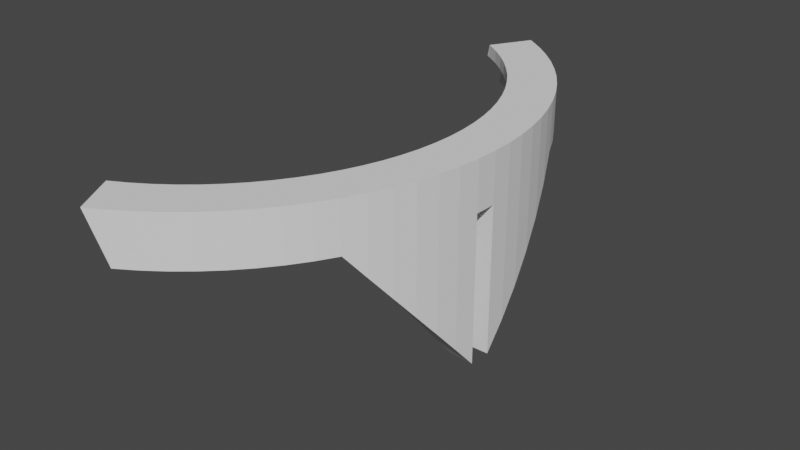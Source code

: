 # Source: SantaDisk_Lip_Catch.blend  (saved by Blender 3.6.11; exported with 4.5.12 LTS)
import bpy
from mathutils import Matrix  # noqa: F401  (used for matrix-valued properties, if any)

bpy.ops.wm.read_factory_settings(use_empty=True)
scene = bpy.context.scene
scene.name = 'Scene'

# ---- collections
col_collection = bpy.data.collections.new('Collection'); scene.collection.children.link(col_collection)

# ---- world
world_world = bpy.data.worlds.new('World'); scene.world = world_world
world_world.use_nodes = True; world_world.node_tree.nodes.clear()
_N = world_world.node_tree.nodes; _L = world_world.node_tree.links
n0 = _N.new('ShaderNodeOutputWorld'); n0.name = 'World Output'; n0.location = (300, 300)
n1 = _N.new('ShaderNodeBackground'); n1.name = 'Background'; n1.location = (10, 300)
n1.inputs[0].default_value = (0.05088, 0.05088, 0.05088, 1.0)
_L.new(n1.outputs[0], n0.inputs[0])
n0.is_active_output = True
world_world.color = (0.05088, 0.05088, 0.05088)
world_world.use_sun_shadow = False
world_world.sun_shadow_jitter_overblur = 0.0

# ---- meshes
me_circle_003 = bpy.data.meshes.new('Circle.003')
me_circle_003.from_pydata([(-79.27, -45.79, 7.35), (-75.88, -51.22, 7.35), (-79.27, -45.79, 0.02958), (-81.24, -42.09, 7.35), (-75.57, -38.81, 7.35), (-76.29, -37.47, 10.0), (-73.61, -42.5, 7.35), (-70.47, -47.53, 7.35), (-73.61, -42.5, 10.0), (-70.47, -47.53, 10.0), (-86.6, -50.0, 10.0), (-82.9, -55.92, 10.0), (-86.6, -50.0, 0.07563), (-89.27, -44.98, 10.0), (-86.58, -50.04, 0.0), (-82.9, -55.92, 0.0), (-79.26, -45.81, 0.0), (-75.9, -51.19, 0.0), (-75.88, -51.22, 0.0), (-72.14, -56.37, 0.0), (-72.13, -56.39, 0.0), (-78.8, -61.57, 0.0), (-74.31, -66.91, 0.0), (-78.8, -61.57, 10.0), (-66.98, -52.33, 10.0), (-74.31, -66.91, 10.0), (-63.17, -56.88, 10.0), (-69.47, -71.93, 10.0), (-64.28, -76.6, 10.0), (-69.47, -71.93, 0.0), (-59.05, -61.14, 10.0), (-59.05, -61.14, 7.35), (-54.64, -65.11, 10.0), (-54.64, -65.11, 7.35), (-49.96, -68.77, 10.0), (-45.04, -72.08, 10.0), (-58.78, -80.9, 10.0), (-49.96, -68.77, 7.35), (-45.04, -72.08, 7.35), (-39.91, -75.05, 7.35), (-39.91, -75.05, 10.0), (-34.57, -77.65, 7.35), (-34.57, -77.65, 10.0), (-29.07, -79.87, 7.35), (-29.07, -79.87, 10.0), (-23.43, -81.71, 7.35), (-23.43, -81.71, 10.0), (-17.67, -83.14, 7.35), (-17.67, -83.14, 10.0), (-11.83, -84.17, 7.35), (-11.83, -84.17, 10.0), (-5.929, -84.79, 7.35), (-5.929, -84.79, 10.0), (2.527e-06, -85.0, 7.35), (5.929, -84.79, 7.35), (3.387e-06, -85.0, 10.0), (3.476e-06, -100.0, 10.0), (5.929, -84.79, 10.0), (11.83, -84.17, 10.0), (6.976, -99.76, 10.0), (6.976, -99.76, 0.0), (13.92, -99.03, 10.0), (13.92, -99.03, 0.0), (20.79, -97.81, 10.0), (20.79, -97.81, 0.0), (17.67, -83.14, 10.0), (27.56, -96.13, 10.0), (27.56, -96.13, 0.0), (23.43, -81.71, 10.0), (34.2, -93.97, 10.0), (40.67, -91.35, 10.0), (29.07, -79.87, 10.0), (34.2, -93.97, 0.0), (31.32, -86.06, 0.0), (40.67, -91.35, 0.0), (37.25, -83.66, 0.0), (46.95, -88.29, 0.0), (52.99, -84.8, 0.0), (46.95, -88.29, 10.0), (42.99, -80.86, 3.686e-06), (42.97, -80.87, 3.659e-06), (48.5, -77.67, 5.516e-06), (48.5, -77.67, 7.35), (48.53, -77.66, 5.531e-06), (53.8, -74.1, 3.703e-06), (53.8, -74.1, 7.35), (53.82, -74.08, 3.689e-06), (58.78, -80.9, 0.0), (58.84, -70.16, 1.86e-06), (58.86, -70.14, 1.845e-06), (58.84, -70.16, 7.35), (63.58, -65.88, 7.35), (68.02, -61.28, 7.35), (63.58, -65.88, 1.543e-08), (63.6, -65.86, 0.0), (68.02, -61.28, 0.0), (69.47, -71.93, 0.0), (64.28, -76.6, 0.0), (74.31, -66.91, 0.0), (69.47, -71.93, 10.0), (59.05, -61.14, 10.0), (64.28, -76.6, 10.0), (74.31, -66.91, 10.0), (63.17, -56.88, 10.0), (78.8, -61.57, 10.0), (66.98, -52.33, 10.0), (82.9, -55.92, 10.0), (78.8, -61.57, 0.0), (72.14, -56.37, 0.0), (82.9, -55.92, 0.0), (75.9, -51.19, 0.0), (86.59, -50.02, 0.0), (83.55, -54.89, 10.0), (79.27, -45.79, 0.0), (79.27, -45.79, 0.0), (79.27, -45.79, 2.09e-05), (77.04, -49.37, 7.35), (75.88, -51.22, 7.35), (71.37, -46.09, 7.35), (70.47, -47.53, 7.35), (70.56, -47.38, 10.0), (70.47, -47.53, 10.0), (66.98, -52.33, 7.35), (63.17, -56.88, 7.35), (59.05, -61.14, 7.35), (54.64, -65.11, 7.35), (54.64, -65.11, 10.0), (49.96, -68.77, 7.35), (49.96, -68.77, 10.0), (45.04, -72.08, 7.35), (39.91, -75.05, 7.35), (45.04, -72.08, 10.0), (39.91, -75.05, 10.0), (52.99, -84.8, 10.0), (58.78, -80.9, 10.0), (34.57, -77.65, 10.0), (34.57, -77.65, 7.35), (29.07, -79.87, 7.35), (23.43, -81.71, 7.35), (17.67, -83.14, 7.35), (11.83, -84.17, 7.35), (72.13, -56.39, 7.35), (75.88, -51.22, 0.0), (72.13, -56.39, 0.0), (68.04, -61.26, 0.0), (42.97, -80.87, 7.35), (37.23, -83.67, 7.35), (37.23, -83.67, 0.0), (31.31, -86.06, 7.35), (31.31, -86.06, 0.0), (25.23, -88.04, 7.35), (19.03, -89.59, 7.35), (25.23, -88.04, 0.0), (19.04, -89.58, 0.0), (19.03, -89.59, 0.0), (25.24, -88.04, 0.0), (12.75, -90.7, 0.0), (12.74, -90.7, 8.513e-09), (12.74, -90.7, 7.35), (6.389, -91.36, 3.68e-06), (6.385, -91.37, 3.676e-06), (6.385, -91.37, 7.35), (7.984e-08, -91.59, -2.132e-12), (0.0, -100.0, 0.0), (0.0, -91.59, -2.132e-12), (-6.385, -91.37, 9.138e-13), (0.0, -91.59, 7.35), (-6.385, -91.37, 7.35), (-12.74, -90.7, 7.35), (-19.03, -89.59, 7.35), (-12.74, -90.7, 3.68e-06), (-12.75, -90.7, 3.681e-06), (-6.389, -91.36, 9.138e-13), (-6.976, -99.76, 0.0), (-6.976, -99.76, 10.0), (-13.92, -99.03, 0.0), (-13.92, -99.03, 10.0), (-20.79, -97.81, 0.0), (-19.04, -89.58, 0.0), (-27.56, -96.13, 0.0), (-20.79, -97.81, 10.0), (-27.56, -96.13, 10.0), (-34.2, -93.97, 10.0), (-40.67, -91.35, 10.0), (-34.2, -93.97, 0.0), (-40.67, -91.35, 0.0), (-31.32, -86.06, 0.0), (-37.23, -83.67, 0.0), (-31.31, -86.06, 0.0), (-25.24, -88.04, 0.0), (-31.31, -86.06, 7.35), (-37.23, -83.67, 7.35), (-25.23, -88.04, 7.35), (-25.23, -88.04, 0.0), (-42.97, -80.87, 7.35), (-48.5, -77.67, 7.35), (-42.97, -80.87, -3.685e-06), (-37.25, -83.66, 0.0), (-42.99, -80.86, -3.686e-06), (-46.95, -88.29, 0.0), (-48.5, -77.67, -5.53e-06), (-48.53, -77.66, -5.531e-06), (-53.8, -74.1, -1.844e-06), (-52.99, -84.8, 0.0), (-52.99, -84.8, 10.0), (-58.78, -80.9, 0.0), (-64.28, -76.6, 0.0), (-53.82, -74.08, -1.844e-06), (-58.84, -70.16, 0.0), (-58.84, -70.16, 7.35), (-58.86, -70.14, 0.0), (-63.58, -65.88, 0.0), (-63.58, -65.88, 7.35), (-63.6, -65.86, 0.0), (-68.02, -61.28, 0.0), (-68.04, -61.26, 0.0), (-68.02, -61.28, 7.35), (-72.13, -56.39, 7.35), (-53.8, -74.1, 7.35), (-46.95, -88.29, 10.0), (-19.03, -89.59, 0.0), (-63.17, -56.88, 7.35), (-66.98, -52.33, 7.35), (-12.74, -90.7, -25.0), (-6.389, -91.36, -30.0), (-6.976, -99.76, -30.0), (-13.92, -99.03, -25.0), (6.976, -99.76, -25.0), (6.387, -91.37, -25.0), (1.989e-05, -91.59, -30.0), (1.981e-05, -100.0, -30.0), (6.976, -99.76, 0.0), (6.389, -91.36, 3.68e-06), (-12.75, -90.7, 3.681e-06), (-13.92, -99.03, 0.0), (13.92, -99.03, -20.0), (12.74, -90.7, -20.0), (6.389, -91.36, -25.0), (6.976, -99.76, -25.0), (-13.92, -99.03, -25.0), (-12.75, -90.7, -25.0), (-20.79, -97.81, -20.0), (-19.04, -89.59, -20.0), (19.04, -89.59, -15.0), (12.75, -90.7, -20.0), (13.92, -99.03, -20.0), (-20.79, -97.81, -20.0), (-19.04, -89.58, -20.0), (-27.56, -96.13, -15.0), (-25.24, -88.04, -15.0), (20.79, -97.81, -15.0), (19.04, -89.58, -15.0), (25.24, -88.04, -10.0), (27.56, -96.13, -10.0), (-34.2, -93.97, -10.0), (-27.56, -96.13, -15.0), (-31.31, -86.06, -10.0), (-25.24, -88.04, -15.0), (20.79, -97.81, -15.0), (34.2, -93.97, -5.0), (31.31, -86.06, -5.0), (27.56, -96.13, -10.0), (25.24, -88.04, -10.0), (-40.67, -91.35, -5.0), (-34.2, -93.97, -10.0), (-31.32, -86.06, -10.0), (-37.24, -83.67, -5.0), (34.2, -93.97, -5.0), (31.32, -86.06, -5.0), (40.67, -91.35, 1.907e-06), (37.24, -83.67, 1.907e-06), (-37.25, -83.66, -5.0), (-42.98, -80.86, -3.338e-06), (-46.95, -88.29, 4.768e-07), (-40.67, -91.35, -5.0)], [], [(16, 2, 0, 1, 18, 17), (116, 117, 141, 92, 91, 90, 85, 82, 145, 146, 148, 150, 151, 158, 161, 166, 167, 168, 169, 192, 190, 191, 194, 195, 218, 209, 212, 216, 217, 1, 0, 3, 4, 6, 7, 222, 221, 31, 33, 37, 38, 39, 41, 43, 45, 47, 49, 51, 53, 54, 140, 139, 138, 137, 136, 130, 129, 127, 125, 124, 123, 122, 119, 118), (3, 0, 2), (2, 16, 14, 12, 13, 5, 4, 3), (8, 6, 4, 5), (6, 8, 9, 7), (9, 8, 10, 11), (10, 8, 5, 13), (14, 15, 11, 10, 12), (13, 12, 10), (17, 15, 14, 16), (18, 19, 21, 15, 17), (19, 18, 1, 217, 20), (20, 215, 22, 21, 19), (21, 23, 11, 15), (22, 25, 23, 21), (26, 24, 23, 25), (24, 9, 11, 23), (29, 27, 25, 22), (30, 26, 25, 27), (32, 30, 27, 28), (206, 28, 27, 29), (30, 32, 33, 31), (221, 26, 30, 31), (34, 32, 28, 36), (33, 32, 34, 37), (35, 34, 36, 204), (37, 34, 35, 38), (38, 35, 40, 39), (40, 42, 41, 39), (41, 42, 44, 43), (43, 44, 46, 45), (45, 46, 48, 47), (47, 48, 50, 49), (49, 50, 52, 51), (51, 52, 55, 53), (53, 55, 57, 54), (57, 55, 56, 59), (55, 52, 174, 56), (58, 57, 59, 61), (54, 57, 58, 140), (62, 61, 59, 60), (60, 59, 56, 163), (64, 63, 61, 62), (65, 58, 61, 63), (67, 66, 63, 64), (68, 65, 63, 66), (72, 69, 66, 67), (71, 68, 66, 69), (135, 71, 69, 70), (74, 70, 69, 72), (199, 198, 272, 273), (186, 184, 264, 265), (80, 79, 76, 74, 75), (76, 78, 70, 74), (81, 83, 77, 76, 79), (77, 133, 78, 76), (79, 80, 145, 82, 81), (83, 81, 82, 85, 84), (84, 86, 87, 77, 83), (86, 84, 85, 90, 88), (88, 89, 97, 87, 86), (89, 88, 90, 91, 93), (94, 93, 91, 92, 95), (93, 94, 96, 97, 89), (95, 144, 98, 96, 94), (96, 99, 101, 97), (98, 102, 99, 96), (103, 100, 99, 102), (100, 126, 101, 99), (105, 103, 102, 104), (107, 104, 102, 98), (121, 105, 104, 106), (109, 106, 104, 107), (142, 110, 109, 107, 108), (143, 108, 107, 98, 144), (109, 110, 114, 113, 111), (112, 106, 109, 111), (120, 112, 111, 113, 115, 116, 118), (113, 114, 115), (114, 110, 142, 117, 116, 115), (118, 119, 121, 120), (120, 121, 106, 112), (122, 105, 121, 119), (123, 103, 105, 122), (124, 100, 103, 123), (125, 126, 100, 124), (127, 128, 126, 125), (129, 131, 128, 127), (130, 132, 131, 129), (128, 131, 133, 134), (131, 132, 78, 133), (87, 134, 133, 77), (126, 128, 134, 101), (97, 101, 134, 87), (132, 135, 70, 78), (136, 135, 132, 130), (137, 71, 135, 136), (138, 68, 71, 137), (139, 65, 68, 138), (140, 58, 65, 139), (108, 143, 141, 117, 142), (144, 95, 92, 141, 143), (80, 75, 147, 146, 145), (73, 149, 148, 146, 147), (149, 152, 150, 148), (154, 151, 150, 152), (152, 155, 252), (149, 155, 152), (193, 178, 247, 249), (154, 156, 157, 158, 151), (157, 156, 236), (159, 160, 161, 158, 157), (60, 163, 230, 227), (166, 161, 160, 162, 164), (164, 162, 163, 173, 172, 165), (165, 167, 166, 164), (170, 168, 167, 165, 172), (171, 220, 169, 168, 170), (175, 171, 223, 226), (163, 56, 174, 173), (173, 174, 176, 175), (177, 178, 242, 241), (175, 176, 180, 177), (178, 177, 246, 247), (177, 180, 181, 179), (50, 48, 180, 176), (48, 46, 181, 180), (46, 44, 182, 181), (179, 181, 182, 184), (44, 42, 183, 182), (184, 182, 183, 185), (197, 187, 266), (188, 189, 257, 256), (186, 187, 191, 190, 188), (188, 190, 192, 193, 189), (193, 192, 169, 220, 178), (197, 196, 194, 191, 187), (200, 195, 194, 196, 198), (73, 147, 270, 268), (200, 198, 199, 203, 201), (202, 218, 195, 200, 201), (202, 201, 203, 205, 207), (199, 219, 204, 203), (203, 204, 36, 205), (208, 207, 205, 206, 210), (205, 36, 28, 206), (208, 209, 218, 202, 207), (211, 212, 209, 208, 210), (211, 210, 206, 29, 213), (213, 214, 216, 212, 211), (214, 213, 29, 22, 215), (215, 20, 217, 216, 214), (40, 35, 204, 219), (42, 40, 219, 183), (185, 183, 219, 199), (52, 50, 176, 174), (222, 24, 26, 221), (7, 9, 24, 222), (223, 224, 225, 226), (170, 172, 224, 223), (173, 175, 226, 225), (172, 173, 225, 224), (171, 170, 223), (228, 227, 230, 229), (160, 159, 228), (163, 162, 229, 230), (159, 60, 227, 228), (162, 160, 228, 229), (171, 175, 234, 233), (60, 159, 232, 231), (236, 235, 238, 237), (242, 240, 239, 241), (171, 175, 239, 240), (178, 220, 242), (159, 157, 236, 237), (62, 60, 238, 235), (175, 177, 241, 239), (156, 62, 235, 236), (220, 171, 240, 242), (60, 159, 237, 238), (243, 250, 245, 244), (249, 247, 246, 248), (156, 154, 243, 244), (177, 179, 248, 246), (179, 189, 249, 248), (64, 62, 245, 250), (153, 64, 250, 243), (189, 193, 249), (62, 156, 244, 245), (154, 153, 243), (252, 253, 258, 251), (256, 257, 255, 254), (184, 186, 256, 254), (153, 152, 252, 251), (189, 179, 255, 257), (64, 153, 251, 258), (155, 67, 253, 252), (186, 188, 256), (67, 64, 258, 253), (179, 184, 254, 255), (260, 259, 261, 262), (266, 265, 264, 263), (73, 72, 259, 260), (155, 149, 260, 262), (187, 186, 265, 266), (184, 185, 263, 264), (72, 67, 261, 259), (67, 155, 262, 261), (149, 73, 260), (185, 197, 266, 263), (270, 269, 267, 268), (272, 271, 274, 273), (75, 74, 269, 270), (72, 73, 268, 267), (147, 75, 270), (185, 199, 273, 274), (196, 197, 271, 272), (197, 185, 274, 271), (198, 196, 272), (74, 72, 267, 269)])
_uv = me_circle_003.uv_layers.new(name='UVMap')
_uv.uv.foreach_set('vector', [0.0, 0.0, 0.0, 0.0, 0.0, 0.0, 0.0, 0.0, 0.0, 0.0, 0.0, 0.0, 0.0, 0.0, 0.0, 0.0, 0.0, 0.0, 0.0, 0.0, 0.0, 0.0, 0.0, 0.0, 0.0, 0.0, 0.0, 0.0, 0.0, 0.0, 0.0, 0.0, 0.0, 0.0, 0.0, 0.0, 0.0, 0.0, 0.0, 0.0, 0.0, 0.0, 0.0, 0.0, 0.0, 0.0, 0.0, 0.0, 0.0, 0.0, 0.0, 0.0, 0.0, 0.0, 0.0, 0.0, 0.0, 0.0, 0.0, 0.0, 0.0, 0.0, 0.0, 0.0, 0.0, 0.0, 0.0, 0.0, 0.0, 0.0, 0.0, 0.0, 0.0, 0.0, 0.0, 0.0, 0.0, 0.0, 0.0, 0.0, 0.0, 0.0, 0.0, 0.0, 0.0, 0.0, 0.0, 0.0, 0.0, 0.0, 0.0, 0.0, 0.0, 0.0, 0.0, 0.0, 0.0, 0.0, 0.0, 0.0, 0.0, 0.0, 0.0, 0.0, 0.0, 0.0, 0.0, 0.0, 0.0, 0.0, 0.0, 0.0, 0.0, 0.0, 0.0, 0.0, 0.0, 0.0, 0.0, 0.0, 0.0, 0.0, 0.0, 0.0, 0.0, 0.0, 0.0, 0.0, 0.0, 0.0, 0.0, 0.0, 0.0, 0.0, 0.0, 0.0, 0.0, 0.0, 0.0, 0.0, 0.0, 0.0, 0.0, 0.0, 0.0, 0.0, 0.7272, 0.8756, 0.7274, 0.8756, 0.7274, 0.9103, 0.7269, 0.9103, 0.6587, 0.9095, 0.6587, 0.8479, 0.6769, 0.8481, 0.6769, 0.875, 0.0, 0.0, 0.0, 0.0, 0.0, 0.0, 0.0, 0.0, 0.0, 0.0, 0.0, 0.0, 0.0, 0.0, 0.0, 0.0, 0.0, 0.0, 0.0, 0.0, 0.0, 0.0, 0.0, 0.0, 0.0, 0.0, 0.0, 0.0, 0.0, 0.0, 0.0, 0.0, 0.0, 0.0, 0.0, 0.0, 0.0, 0.0, 0.0, 0.0, 0.0, 0.0, 0.0, 0.0, 0.0, 0.0, 0.0, 0.0, 0.0, 0.0, 0.0, 0.0, 0.0, 0.0, 0.0, 0.0, 0.0, 0.0, 0.0, 0.0, 0.0, 0.0, 0.0, 0.0, 0.0, 0.0, 0.0, 0.0, 0.0, 0.0, 0.0, 0.0, 0.0, 0.0, 0.0, 0.0, 0.0, 0.0, 0.0, 0.0, 0.0, 0.0, 0.0, 0.0, 0.0, 0.0, 0.0, 0.0, 0.0, 0.0, 0.0, 0.0, 0.0, 0.0, 0.0, 0.0, 0.0, 0.0, 0.0, 0.0, 0.0, 0.0, 0.0, 0.0, 0.0, 0.0, 0.0, 0.0, 0.0, 0.0, 0.0, 0.0, 0.0, 0.0, 0.0, 0.0, 0.0, 0.0, 0.0, 0.0, 0.0, 0.0, 0.0, 0.0, 0.0, 0.0, 0.0, 0.0, 0.0, 0.0, 0.0, 0.0, 0.0, 0.0, 0.0, 0.0, 0.0, 0.0, 0.0, 0.0, 0.0, 0.0, 0.0, 0.0, 0.0, 0.0, 0.0, 0.0, 0.0, 0.0, 0.0, 0.0, 0.0, 0.0, 0.0, 0.0, 0.0, 0.0, 0.0, 0.0, 0.0, 0.0, 0.0, 0.0, 0.0, 0.0, 0.0, 0.0, 0.0, 0.0, 0.0, 0.0, 0.0, 0.0, 0.0, 0.0, 0.0, 0.0, 0.0, 0.0, 0.0, 0.0, 0.0, 0.0, 0.0, 0.0, 0.0, 0.0, 0.0, 0.0, 0.0, 0.0, 0.0, 0.0, 0.0, 0.0, 0.0, 0.0, 0.0, 0.0, 0.0, 0.0, 0.0, 0.0, 0.0, 0.0, 0.0, 0.0, 0.0, 0.0, 0.0, 0.0, 0.0, 0.0, 0.0, 0.0, 0.0, 0.0, 0.0, 0.0, 0.0, 0.0, 0.0, 0.0, 0.0, 0.0, 0.0, 0.0, 0.0, 0.0, 0.0, 0.0, 0.0, 0.0, 0.0, 0.0, 0.0, 0.0, 0.0, 0.0, 0.0, 0.0, 0.0, 0.0, 0.0, 0.0, 0.0, 0.0, 0.0, 0.0, 0.0, 0.0, 0.0, 0.0, 0.0, 0.0, 0.0, 0.0, 0.0, 0.0, 0.0, 0.0, 0.0, 0.0, 0.0, 0.0, 0.0, 0.0, 0.0, 0.0, 0.0, 0.0, 0.0, 0.0, 0.0, 0.0, 0.0, 0.0, 0.0, 0.0, 0.0, 0.0, 0.0, 0.0, 0.0, 0.0, 0.0, 0.0, 0.0, 0.0, 0.0, 0.0, 0.0, 0.0, 0.0, 0.0, 0.0, 0.0, 0.0, 0.0, 0.0, 0.0, 0.0, 0.0, 0.0, 0.0, 0.0, 0.0, 0.0, 0.0, 0.0, 0.0, 0.0, 0.0, 0.0, 0.0, 0.0, 0.0, 0.0, 0.0, 0.0, 0.0, 0.0, 0.0, 0.0, 0.0, 0.0, 0.0, 0.0, 0.0, 0.0, 0.0, 0.0, 0.0, 0.0, 0.0, 0.0, 0.0, 0.0, 0.0, 0.0, 0.0, 0.0, 0.0, 0.0, 0.0, 0.0, 0.0, 0.0, 0.0, 0.0, 0.0, 0.0, 0.0, 0.0, 0.0, 0.0, 0.0, 0.0, 0.0, 0.0, 0.0, 0.0, 0.0, 0.0, 0.0, 0.0, 0.0, 0.0, 0.0, 0.0, 0.0, 0.0, 0.0, 0.0, 0.0, 0.0, 0.0, 0.0, 0.0, 0.0, 0.0, 0.0, 0.0, 0.0, 0.0, 0.0, 0.0, 0.0, 0.0, 0.0, 0.0, 0.0, 0.0, 0.0, 0.0, 0.0, 0.0, 0.0, 0.0, 0.0, 0.0, 0.0, 0.0, 0.0, 0.0, 0.0, 0.0, 0.0, 0.0, 0.0, 0.0, 0.0, 0.0, 0.0, 0.0, 0.0, 0.0, 0.0, 0.0, 0.0, 0.0, 0.0, 0.0, 0.0, 0.0, 0.0, 0.0, 0.0, 0.0, 0.0, 0.0, 0.0, 0.0, 0.0, 0.0, 0.0, 0.0, 0.0, 0.0, 0.0, 0.0, 0.0, 0.0, 0.0, 0.0, 0.0, 0.0, 0.0, 0.0, 0.0, 0.0, 0.0, 0.0, 0.0, 0.0, 0.0, 0.0, 0.0, 0.0, 0.0, 0.0, 0.0, 0.0, 0.0, 0.0, 0.0, 0.0, 0.0, 0.0, 0.0, 0.0, 0.0, 0.0, 0.0, 0.0, 0.0, 0.0, 0.0, 0.0, 0.0, 0.0, 0.0, 0.0, 0.0, 0.0, 0.0, 0.0, 0.0, 0.0, 0.0, 0.0, 0.0, 0.0, 0.0, 0.0, 0.0, 0.0, 0.0, 0.0, 0.0, 0.0, 0.0, 0.0, 0.0, 0.0, 0.0, 0.0, 0.0, 0.0, 0.0, 0.0, 0.0, 0.0, 0.0, 0.0, 0.0, 0.0, 0.0, 0.0, 0.0, 0.0, 0.0, 0.0, 0.0, 0.0, 0.0, 0.0, 0.0, 0.0, 0.0, 0.0, 0.0, 0.0, 0.0, 0.0, 0.0, 0.0, 0.0, 0.0, 0.0, 0.0, 0.0, 0.0, 0.0, 0.0, 0.0, 0.0, 0.0, 0.0, 0.0, 0.0, 0.0, 0.0, 0.0, 0.0, 0.0, 0.0, 0.0, 0.0, 0.0, 0.0, 0.0, 0.0, 0.0, 0.0, 0.0, 0.0, 0.0, 0.0, 0.0, 0.0, 0.0, 0.0, 0.0, 0.0, 0.0, 0.0, 0.0, 0.0, 0.0, 0.0, 0.0, 0.0, 0.0, 0.0, 0.0, 0.0, 0.0, 0.0, 0.0, 0.0, 0.0, 0.0, 0.0, 0.0, 0.0, 0.0, 0.0, 0.0, 0.0, 0.0, 0.0, 0.0, 0.0, 0.0, 0.0, 0.0, 0.0, 0.0, 0.0, 0.0, 0.0, 0.0, 0.0, 0.0, 0.0, 0.0, 0.0, 0.0, 0.0, 0.0, 0.0, 0.0, 0.0, 0.0, 0.6587, 0.8479, 0.6587, 0.9094, 0.7274, 0.9103, 0.7274, 0.8756, 0.7274, 0.8756, 0.6769, 0.875, 0.6769, 0.8481, 0.0, 0.0, 0.0, 0.0, 0.0, 0.0, 0.0, 0.0, 0.0, 0.0, 0.0, 0.0, 0.0, 0.0, 0.0, 0.0, 0.0, 0.0, 0.0, 0.0, 0.0, 0.0, 0.0, 0.0, 0.0, 0.0, 0.0, 0.0, 0.0, 0.0, 0.0, 0.0, 0.0, 0.0, 0.0, 0.0, 0.0, 0.0, 0.0, 0.0, 0.0, 0.0, 0.0, 0.0, 0.0, 0.0, 0.0, 0.0, 0.0, 0.0, 0.0, 0.0, 0.0, 0.0, 0.0, 0.0, 0.0, 0.0, 0.0, 0.0, 0.0, 0.0, 0.0, 0.0, 0.0, 0.0, 0.0, 0.0, 0.0, 0.0, 0.0, 0.0, 0.0, 0.0, 0.0, 0.0, 0.0, 0.0, 0.0, 0.0, 0.0, 0.0, 0.0, 0.0, 0.0, 0.0, 0.0, 0.0, 0.0, 0.0, 0.0, 0.0, 0.0, 0.0, 0.0, 0.0, 0.0, 0.0, 0.0, 0.0, 0.0, 0.0, 0.0, 0.0, 0.0, 0.0, 0.0, 0.0, 0.0, 0.0, 0.0, 0.0, 0.0, 0.0, 0.0, 0.0, 0.0, 0.0, 0.0, 0.0, 0.0, 0.0, 0.0, 0.0, 0.0, 0.0, 0.0, 0.0, 0.0, 0.0, 0.0, 0.0, 0.0, 0.0, 0.0, 0.0, 0.0, 0.0, 0.0, 0.0, 0.0, 0.0, 0.0, 0.0, 0.0, 0.0, 0.0, 0.0, 0.0, 0.0, 0.0, 0.0, 0.0, 0.0, 0.0, 0.0, 0.0, 0.0, 0.0, 0.0, 0.0, 0.0, 0.0, 0.0, 0.0, 0.0, 0.0, 0.0, 0.0, 0.0, 0.0, 0.0, 0.0, 0.0, 0.0, 0.0, 0.0, 0.0, 0.0, 0.0, 0.0, 0.0, 0.0, 0.0, 0.0, 0.0, 0.0, 0.0, 0.0, 0.0, 0.0, 0.0, 0.0, 0.0, 0.0, 0.0, 0.0, 0.0, 0.0, 0.0, 0.0, 0.0, 0.0, 0.0, 0.0, 0.0, 0.0, 0.0, 0.0, 0.0, 0.0, 0.0, 0.0, 0.0, 0.0, 0.0, 0.0, 0.0, 0.0, 0.0, 0.0, 0.0, 0.0, 0.0, 0.0, 0.0, 0.0, 0.0, 0.0, 0.0, 0.0, 0.0, 0.0, 0.0, 0.0, 0.0, 0.0, 0.0, 0.0, 0.0, 0.0, 0.0, 0.0, 0.0, 0.0, 0.0, 0.0, 0.0, 0.0, 0.0, 0.0, 0.0, 0.0, 0.0, 0.0, 0.0, 0.0, 0.0, 0.0, 0.0, 0.0, 0.0, 0.0, 0.0, 0.0, 0.0, 0.0, 0.0, 0.0, 0.0, 0.0, 0.0, 0.0, 0.0, 0.0, 0.0, 0.0, 0.0, 0.0, 0.0, 0.0, 0.0, 0.0, 0.0, 0.0, 0.0, 0.0, 0.0, 0.0, 0.0, 0.0, 0.0, 0.0, 0.0, 0.0, 0.0, 0.0, 0.0, 0.0, 0.0, 0.0, 0.0, 0.0, 0.0, 0.0, 0.0, 0.0, 0.0, 0.0, 0.0, 0.0, 0.0, 0.0, 0.0, 0.0, 0.0, 0.0, 0.0, 0.0, 0.0, 0.0, 0.0, 0.0, 0.0, 0.0, 0.0, 0.0, 0.0, 0.0, 0.0, 0.0, 0.0, 0.0, 0.0, 0.0, 0.0, 0.0, 0.0, 0.0, 0.0, 0.0, 0.0, 0.0, 0.0, 0.0, 0.0, 0.0, 0.0, 0.0, 0.0, 0.0, 0.0, 0.0, 0.0, 0.0, 0.0, 0.0, 0.0, 0.0, 0.0, 0.0, 0.0, 0.0, 0.0, 0.0, 0.0, 0.0, 0.0, 0.0, 0.0, 0.0, 0.0, 0.0, 0.0, 0.0, 0.0, 0.0, 0.0, 0.0, 0.0, 0.0, 0.0, 0.0, 0.0, 0.0, 0.0, 0.0, 0.0, 0.0, 0.0, 0.0, 0.0, 0.0, 0.0, 0.0, 0.0, 0.0, 0.0, 0.0, 0.0, 0.0, 0.0, 0.0, 0.0, 0.0, 0.0, 0.0, 0.0, 0.0, 0.0, 0.0, 0.0, 0.0, 0.0, 0.0, 0.0, 0.0, 0.0, 0.0, 0.0, 0.0, 0.0, 0.0, 0.0, 0.0, 0.0, 0.0, 0.0, 0.0, 0.0, 0.0, 0.0, 0.0, 0.0, 0.0, 0.0, 0.0, 0.0, 0.0, 0.0, 0.0, 0.0, 0.0, 0.0, 0.0, 0.0, 0.0, 0.0, 0.0, 0.0, 0.0, 0.0, 0.0, 0.0, 0.0, 0.0, 0.0, 0.0, 0.0, 0.0, 0.0, 0.0, 0.0, 0.0, 0.0, 0.0, 0.0, 0.0, 0.0, 0.0, 0.0, 0.0, 0.0, 0.0, 0.0, 0.0, 0.0, 0.0, 0.0, 0.0, 0.0, 0.0, 0.0, 0.0, 0.0, 0.0, 0.0, 0.0, 0.0, 0.0, 0.0, 0.0, 0.0, 0.0, 0.0, 0.0, 0.0, 0.0, 0.0, 0.0, 0.0, 0.0, 0.0, 0.0, 0.0, 0.0, 0.0, 0.0, 0.0, 0.0, 0.0, 0.0, 0.0, 0.0, 0.0, 0.0, 0.0, 0.0, 0.0, 0.0, 0.0, 0.0, 0.0, 0.0, 0.0, 0.0, 0.0, 0.0, 0.0, 0.0, 0.0, 0.0, 0.0, 0.0, 0.0, 0.0, 0.0, 0.0, 0.0, 0.0, 0.0, 0.0, 0.0, 0.0, 0.0, 0.0, 0.0, 0.0, 0.0, 0.0, 0.0, 0.0, 0.0, 0.0, 0.0, 0.0, 0.0, 0.0, 0.0, 0.0, 0.0, 0.0, 0.0, 0.0, 0.0, 0.0, 0.0, 0.0, 0.0, 0.0, 0.0, 0.0, 0.0, 0.0, 0.0, 0.0, 0.0, 0.0, 0.0, 0.0, 0.0, 0.0, 0.0, 0.0, 0.0, 0.0, 0.0, 0.0, 0.0, 0.0, 0.0, 0.0, 0.0, 0.0, 0.0, 0.0, 0.0, 0.0, 0.0, 0.0, 0.0, 0.0, 0.0, 0.0, 0.0, 0.0, 0.0, 0.0, 0.0, 0.0, 0.0, 0.0, 0.0, 0.0, 0.0, 0.0, 0.0, 0.0, 0.0, 0.0, 0.0, 0.0, 0.0, 0.0, 0.0, 0.0, 0.0, 0.0, 0.0, 0.0, 0.0, 0.0, 0.0, 0.0, 0.0, 0.0, 0.0, 0.0, 0.0, 0.0, 0.0, 0.0, 0.0, 0.0, 0.0, 0.0, 0.0, 0.0, 0.0, 0.0, 0.0, 0.0, 0.0, 0.0, 0.0, 0.0, 0.0, 0.0, 0.0, 0.0, 0.0, 0.0, 0.0, 0.0, 0.0, 0.0, 0.0, 0.0, 0.0, 0.0, 0.0, 0.0, 0.0, 0.0, 0.0, 0.0, 0.0, 0.0, 0.0, 0.0, 0.0, 0.0, 0.0, 0.0, 0.0, 0.0, 0.0, 0.0, 0.0, 0.0, 0.0, 0.0, 0.0, 0.0, 0.0, 0.0, 0.0, 0.0, 0.0, 0.0, 0.0, 0.0, 0.0, 0.0, 0.0, 0.0, 0.0, 0.0, 0.0, 0.0, 0.0, 0.0, 0.0, 0.0, 0.0, 0.0, 0.0, 0.0, 0.0, 0.0, 0.0, 0.0, 0.0, 0.0, 0.0, 0.0, 0.0, 0.0, 0.0, 0.0, 0.0, 0.0, 0.0, 0.0, 0.0, 0.0, 0.0, 0.0, 0.0, 0.0, 0.0, 0.0, 0.0, 0.0, 0.0, 0.0, 0.0, 0.0, 0.0, 0.0, 0.0, 0.0, 0.0, 0.0, 0.0, 0.0, 0.0, 0.0, 0.0, 0.0, 0.0, 0.0, 0.0, 0.0, 0.0, 0.0, 0.0, 0.0, 0.0, 0.0, 0.0, 0.0, 0.0, 0.0, 0.0, 0.0, 0.0, 0.0, 0.0, 0.0, 0.0, 0.0, 0.0, 0.0, 0.0, 0.0, 0.0, 0.0, 0.0, 0.0, 0.0, 0.0, 0.0, 0.0, 0.0, 0.0, 0.0, 0.0, 0.0, 0.0, 0.0, 0.0, 0.0, 0.0, 0.0, 0.0, 0.0, 0.0, 0.0, 0.0, 0.0, 0.0, 0.0, 0.0, 0.0, 0.0, 0.0, 0.0, 0.0, 0.0, 0.0, 0.0, 0.0, 0.0, 0.0, 0.0, 0.0, 0.0, 0.0, 0.0, 0.0, 0.0, 0.0, 0.0, 0.0, 0.0, 0.0, 0.0, 0.0, 0.0, 0.0, 0.0, 0.0, 0.0, 0.0, 0.0, 0.0, 0.0, 0.0, 0.0, 0.0, 0.0, 0.0, 0.0, 0.0, 0.0, 0.0, 0.0, 0.0, 0.0, 0.0, 0.0, 0.0, 0.0, 0.0, 0.0, 0.0, 0.0, 0.0, 0.0, 0.0, 0.0, 0.0, 0.0, 0.0, 0.0, 0.0, 0.0, 0.0, 0.0, 0.0, 0.0, 0.0, 0.0, 0.0, 0.0, 0.0, 0.0, 0.0, 0.0, 0.0, 0.0, 0.0, 0.0, 0.0, 0.0, 0.0, 0.0, 0.0, 0.0, 0.0, 0.0, 0.0, 0.0, 0.0, 0.0, 0.0, 0.0, 0.0, 0.0, 0.0, 0.0, 0.0, 0.0, 0.0, 0.0, 0.0, 0.0, 0.0, 0.0, 0.0, 0.0, 0.0, 0.0, 0.0, 0.0, 0.0, 0.0, 0.0, 0.0, 0.0, 0.0, 0.0, 0.0, 0.0, 0.0, 0.0, 0.0, 0.0, 0.0, 0.0, 0.0, 0.0, 0.0, 0.0, 0.0, 0.0, 0.0, 0.0, 0.0, 0.0, 0.0, 0.0, 0.0, 0.0, 0.0, 0.0, 0.0, 0.0, 0.0, 0.0, 0.0, 0.0, 0.0, 0.0, 0.0, 0.0, 0.0, 0.0, 0.0, 0.0, 0.0, 0.0, 0.0, 0.0, 0.0, 0.0, 0.0, 0.0, 0.0, 0.0, 0.0, 0.0, 0.0, 0.0, 0.0, 0.0, 0.0, 0.0, 0.0, 0.0, 0.0, 0.0, 0.0, 0.0, 0.0, 0.0, 0.0, 0.0, 0.0, 0.0, 0.0, 0.0, 0.0, 0.0, 0.0, 0.0, 0.0, 0.0, 0.0, 0.0, 0.0, 0.0, 0.0, 0.0, 0.0, 0.0, 0.0, 0.0, 0.0, 0.0, 0.0, 0.0, 0.0, 0.0, 0.0, 0.0, 0.0, 0.0, 0.0, 0.0, 0.0, 0.0, 0.0, 0.0, 0.0, 0.0, 0.0, 0.0, 0.0, 0.0, 0.0, 0.0, 0.0, 0.0, 0.0, 0.0, 0.0, 0.0, 0.0, 0.0, 0.0, 0.0, 0.0, 0.0, 0.0, 0.0, 0.0, 0.0, 0.0, 0.0, 0.0, 0.0, 0.0, 0.0, 0.0, 0.0, 0.0, 0.0, 0.0, 0.0, 0.0, 0.0, 0.0, 0.0, 0.0, 0.0, 0.0, 0.0, 0.0, 0.0, 0.0, 0.0, 0.0, 0.0, 0.0, 0.0, 0.0, 0.0, 0.0, 0.0, 0.0, 0.0, 0.0, 0.0, 0.0, 0.0, 0.0, 0.0, 0.0, 0.0, 0.0, 0.0, 0.0, 0.0, 0.0, 0.0, 0.0, 0.0, 0.0, 0.0, 0.0, 0.0, 0.0, 0.0, 0.0, 0.0, 0.0, 0.0, 0.0, 0.0, 0.0, 0.0, 0.0, 0.0, 0.0, 0.0, 0.0, 0.0, 0.0, 0.0, 0.0, 0.0, 0.0, 0.0, 0.0, 0.0, 0.0, 0.0, 0.0, 0.0, 0.0, 0.0, 0.0, 0.0, 0.0, 0.0, 0.0, 0.0, 0.0, 0.0, 0.0, 0.0, 0.0, 0.0, 0.0, 0.0, 0.0, 0.0, 0.0, 0.0, 0.0, 0.0, 0.0])
me_circle_003.update()

# ---- objects
ob_circle_001 = bpy.data.objects.new('Circle.001', me_circle_003)

# ---- transforms, parenting, visibility, modifiers, constraints
ob_circle_001.location = (-18.25, 1.875, 0.0)
ob_circle_001.rotation_euler = (0.0, -0.0, 1.571)
ob_circle_001.scale = (0.6282, 0.6278, 0.9887)

# ---- collection membership
col_collection.objects.link(ob_circle_001)

# ---- scene / render settings (as saved in the file)
scene.frame_start = 1; scene.frame_end = 250; scene.frame_set(1)
scene.render.engine = 'BLENDER_EEVEE_NEXT'
scene.cycles.sampling_pattern = 'TABULATED_SOBOL'
scene.view_settings.view_transform = 'Filmic'
scene.unit_settings.scale_length = 0.001
bpy.context.view_layer.update()

# ---- added for rendering (the .blend has no active camera and no usable light): camera, sun
cam_auto = bpy.data.cameras.new('AutoCamera')
cam_auto.lens = 50.0
cam_auto.sensor_width = 36.0
cam_auto.clip_end = 2009.13
ob_auto_camera = bpy.data.objects.new('AutoCamera', cam_auto)
scene.collection.objects.link(ob_auto_camera)
ob_auto_camera.location = (139.38, -136.346, 81.6978)
ob_auto_camera.rotation_euler = (1.09748, -7.21219e-08, 0.694738)
scene.camera = ob_auto_camera
light_auto_sun = bpy.data.lights.new('AutoSun', 'SUN')
light_auto_sun.energy = 3.0
light_auto_sun.angle = 0.0523599
ob_auto_sun = bpy.data.objects.new('AutoSun', light_auto_sun)
scene.collection.objects.link(ob_auto_sun)
ob_auto_sun.rotation_euler = (0.872665, 0.174533, 0.523599)
bpy.context.view_layer.update()
